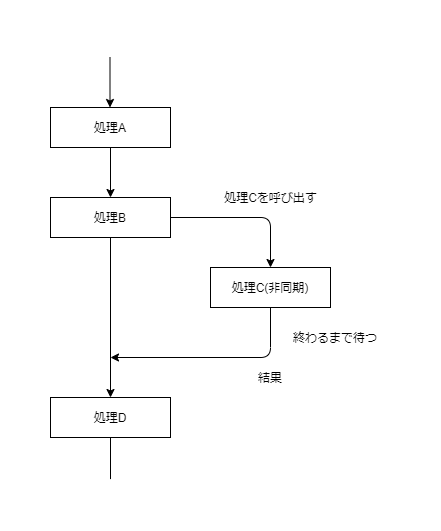

The diagram above was exported from draw.io. Its source (the exported page's mxGraphModel, read from the mxfile embedded in the PNG):
<mxGraphModel dx="1038" dy="523" grid="1" gridSize="10" guides="1" tooltips="1" connect="1" arrows="1" fold="1" page="1" pageScale="1" pageWidth="827" pageHeight="1169" math="0" shadow="0">
  <root>
    <mxCell id="WIyWlLk6GJQsqaUBKTNV-0" />
    <mxCell id="WIyWlLk6GJQsqaUBKTNV-1" parent="WIyWlLk6GJQsqaUBKTNV-0" />
    <mxCell id="godZoozROePJiz28kIqC-0" value="処理A" style="rounded=0;whiteSpace=wrap;html=1;" parent="WIyWlLk6GJQsqaUBKTNV-1" vertex="1">
      <mxGeometry x="120" y="110" width="120" height="40" as="geometry" />
    </mxCell>
    <mxCell id="godZoozROePJiz28kIqC-1" value="" style="endArrow=classic;html=1;exitX=0.5;exitY=1;exitDx=0;exitDy=0;" parent="WIyWlLk6GJQsqaUBKTNV-1" source="godZoozROePJiz28kIqC-0" target="godZoozROePJiz28kIqC-2" edge="1">
      <mxGeometry width="50" height="50" relative="1" as="geometry">
        <mxPoint x="350" y="320" as="sourcePoint" />
        <mxPoint x="180" y="210" as="targetPoint" />
      </mxGeometry>
    </mxCell>
    <mxCell id="godZoozROePJiz28kIqC-2" value="処理B" style="rounded=0;whiteSpace=wrap;html=1;" parent="WIyWlLk6GJQsqaUBKTNV-1" vertex="1">
      <mxGeometry x="120" y="200" width="120" height="40" as="geometry" />
    </mxCell>
    <mxCell id="godZoozROePJiz28kIqC-5" value="" style="endArrow=classic;html=1;" parent="WIyWlLk6GJQsqaUBKTNV-1" edge="1">
      <mxGeometry width="50" height="50" relative="1" as="geometry">
        <mxPoint x="179.5" y="60" as="sourcePoint" />
        <mxPoint x="179.5" y="110" as="targetPoint" />
      </mxGeometry>
    </mxCell>
    <mxCell id="godZoozROePJiz28kIqC-6" value="" style="endArrow=classic;html=1;exitX=1;exitY=0.5;exitDx=0;exitDy=0;" parent="WIyWlLk6GJQsqaUBKTNV-1" source="godZoozROePJiz28kIqC-2" target="godZoozROePJiz28kIqC-7" edge="1">
      <mxGeometry width="50" height="50" relative="1" as="geometry">
        <mxPoint x="350" y="320" as="sourcePoint" />
        <mxPoint x="320" y="220" as="targetPoint" />
        <Array as="points">
          <mxPoint x="340" y="220" />
        </Array>
      </mxGeometry>
    </mxCell>
    <mxCell id="godZoozROePJiz28kIqC-7" value="処理C(非同期)" style="rounded=0;whiteSpace=wrap;html=1;" parent="WIyWlLk6GJQsqaUBKTNV-1" vertex="1">
      <mxGeometry x="280" y="270" width="120" height="40" as="geometry" />
    </mxCell>
    <mxCell id="godZoozROePJiz28kIqC-8" value="" style="endArrow=classic;html=1;exitX=0.5;exitY=1;exitDx=0;exitDy=0;" parent="WIyWlLk6GJQsqaUBKTNV-1" source="godZoozROePJiz28kIqC-7" edge="1">
      <mxGeometry width="50" height="50" relative="1" as="geometry">
        <mxPoint x="350" y="320" as="sourcePoint" />
        <mxPoint x="180" y="360" as="targetPoint" />
        <Array as="points">
          <mxPoint x="340" y="360" />
        </Array>
      </mxGeometry>
    </mxCell>
    <mxCell id="godZoozROePJiz28kIqC-9" value="" style="endArrow=classic;html=1;exitX=0.5;exitY=1;exitDx=0;exitDy=0;" parent="WIyWlLk6GJQsqaUBKTNV-1" source="godZoozROePJiz28kIqC-2" target="godZoozROePJiz28kIqC-11" edge="1">
      <mxGeometry width="50" height="50" relative="1" as="geometry">
        <mxPoint x="350" y="320" as="sourcePoint" />
        <mxPoint x="180" y="350" as="targetPoint" />
      </mxGeometry>
    </mxCell>
    <mxCell id="godZoozROePJiz28kIqC-11" value="処理D" style="rounded=0;whiteSpace=wrap;html=1;" parent="WIyWlLk6GJQsqaUBKTNV-1" vertex="1">
      <mxGeometry x="120" y="400" width="120" height="40" as="geometry" />
    </mxCell>
    <mxCell id="godZoozROePJiz28kIqC-13" value="処理Cを呼び出す" style="text;html=1;strokeColor=none;fillColor=none;align=center;verticalAlign=middle;whiteSpace=wrap;rounded=0;" parent="WIyWlLk6GJQsqaUBKTNV-1" vertex="1">
      <mxGeometry x="272.5" y="190" width="135" height="20" as="geometry" />
    </mxCell>
    <mxCell id="godZoozROePJiz28kIqC-14" value="結果" style="text;html=1;strokeColor=none;fillColor=none;align=center;verticalAlign=middle;whiteSpace=wrap;rounded=0;" parent="WIyWlLk6GJQsqaUBKTNV-1" vertex="1">
      <mxGeometry x="320" y="370" width="40" height="20" as="geometry" />
    </mxCell>
    <mxCell id="V9RsIHQgHsyIUVqHN8n5-3" value="終わるまで待つ" style="text;html=1;strokeColor=none;fillColor=none;align=center;verticalAlign=middle;whiteSpace=wrap;rounded=0;" vertex="1" parent="WIyWlLk6GJQsqaUBKTNV-1">
      <mxGeometry x="350" y="330" width="110" height="20" as="geometry" />
    </mxCell>
    <mxCell id="V9RsIHQgHsyIUVqHN8n5-7" value="" style="endArrow=none;html=1;entryX=0.5;entryY=1;entryDx=0;entryDy=0;" edge="1" parent="WIyWlLk6GJQsqaUBKTNV-1" target="godZoozROePJiz28kIqC-11">
      <mxGeometry width="50" height="50" relative="1" as="geometry">
        <mxPoint x="180" y="481.5999755859375" as="sourcePoint" />
        <mxPoint x="440" y="230" as="targetPoint" />
      </mxGeometry>
    </mxCell>
  </root>
</mxGraphModel>